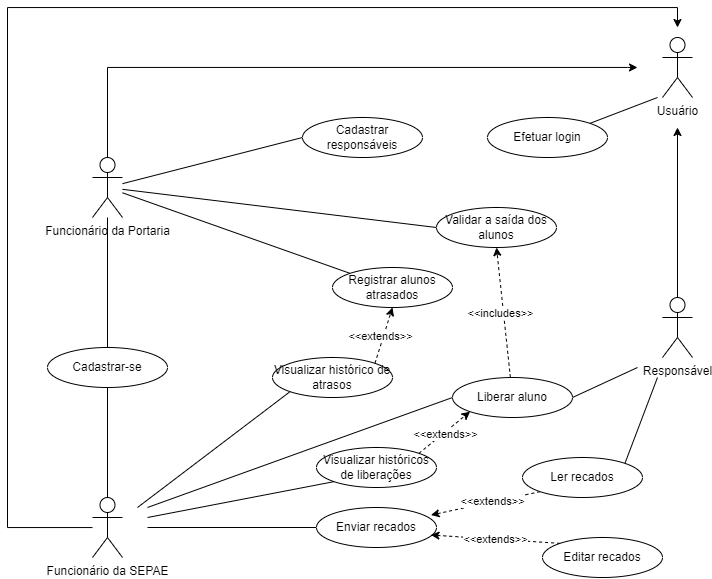

The diagram above was exported from draw.io. Its source (the exported page's mxGraphModel, read from the mxfile embedded in the PNG):
<mxGraphModel dx="926" dy="493" grid="1" gridSize="10" guides="1" tooltips="1" connect="1" arrows="1" fold="1" page="1" pageScale="1" pageWidth="827" pageHeight="1169" math="0" shadow="0">
  <root>
    <mxCell id="0" />
    <mxCell id="1" parent="0" />
    <mxCell id="6dXJFT1iWduBgPVKVkaz-34" style="rounded=0;orthogonalLoop=1;jettySize=auto;html=1;entryX=0;entryY=0.5;entryDx=0;entryDy=0;endArrow=none;endFill=0;" parent="1" source="643UGUOA38rx9hW0L3uT-1" target="6dXJFT1iWduBgPVKVkaz-32" edge="1">
      <mxGeometry relative="1" as="geometry" />
    </mxCell>
    <mxCell id="6dXJFT1iWduBgPVKVkaz-45" style="rounded=0;orthogonalLoop=1;jettySize=auto;html=1;entryX=0;entryY=0.5;entryDx=0;entryDy=0;endArrow=none;endFill=0;" parent="1" source="643UGUOA38rx9hW0L3uT-1" target="6dXJFT1iWduBgPVKVkaz-9" edge="1">
      <mxGeometry relative="1" as="geometry" />
    </mxCell>
    <mxCell id="6dXJFT1iWduBgPVKVkaz-46" style="rounded=0;orthogonalLoop=1;jettySize=auto;html=1;entryX=0;entryY=0;entryDx=0;entryDy=0;endArrow=none;endFill=0;" parent="1" source="643UGUOA38rx9hW0L3uT-1" target="6dXJFT1iWduBgPVKVkaz-7" edge="1">
      <mxGeometry relative="1" as="geometry" />
    </mxCell>
    <mxCell id="3FxoIVS5mjnYNe_76MEW-7" style="edgeStyle=orthogonalEdgeStyle;rounded=0;orthogonalLoop=1;jettySize=auto;html=1;" edge="1" parent="1" source="643UGUOA38rx9hW0L3uT-1">
      <mxGeometry relative="1" as="geometry">
        <mxPoint x="670" y="310" as="targetPoint" />
        <Array as="points">
          <mxPoint x="140" y="310" />
          <mxPoint x="660" y="310" />
        </Array>
      </mxGeometry>
    </mxCell>
    <mxCell id="643UGUOA38rx9hW0L3uT-1" value="Funcionário da Portaria&lt;div&gt;&lt;br&gt;&lt;/div&gt;" style="shape=umlActor;verticalLabelPosition=bottom;verticalAlign=top;html=1;outlineConnect=0;" parent="1" vertex="1">
      <mxGeometry x="125" y="400" width="30" height="60" as="geometry" />
    </mxCell>
    <mxCell id="6dXJFT1iWduBgPVKVkaz-16" style="rounded=0;orthogonalLoop=1;jettySize=auto;html=1;endArrow=none;endFill=0;" parent="1" target="6dXJFT1iWduBgPVKVkaz-12" edge="1">
      <mxGeometry relative="1" as="geometry">
        <mxPoint x="180" y="770" as="sourcePoint" />
      </mxGeometry>
    </mxCell>
    <mxCell id="6dXJFT1iWduBgPVKVkaz-22" style="rounded=0;orthogonalLoop=1;jettySize=auto;html=1;entryX=0;entryY=1;entryDx=0;entryDy=0;endArrow=none;endFill=0;" parent="1" target="6dXJFT1iWduBgPVKVkaz-18" edge="1">
      <mxGeometry relative="1" as="geometry">
        <mxPoint x="170" y="750" as="sourcePoint" />
      </mxGeometry>
    </mxCell>
    <mxCell id="6dXJFT1iWduBgPVKVkaz-38" style="rounded=0;orthogonalLoop=1;jettySize=auto;html=1;entryX=0.5;entryY=1;entryDx=0;entryDy=0;endArrow=none;endFill=0;" parent="1" source="643UGUOA38rx9hW0L3uT-2" target="6dXJFT1iWduBgPVKVkaz-1" edge="1">
      <mxGeometry relative="1" as="geometry" />
    </mxCell>
    <mxCell id="6dXJFT1iWduBgPVKVkaz-41" style="rounded=0;orthogonalLoop=1;jettySize=auto;html=1;entryX=0;entryY=0.5;entryDx=0;entryDy=0;endArrow=none;endFill=0;" parent="1" target="6dXJFT1iWduBgPVKVkaz-40" edge="1">
      <mxGeometry relative="1" as="geometry">
        <mxPoint x="180" y="750" as="sourcePoint" />
      </mxGeometry>
    </mxCell>
    <mxCell id="3FxoIVS5mjnYNe_76MEW-8" style="edgeStyle=orthogonalEdgeStyle;rounded=0;orthogonalLoop=1;jettySize=auto;html=1;" edge="1" parent="1" source="643UGUOA38rx9hW0L3uT-2">
      <mxGeometry relative="1" as="geometry">
        <mxPoint x="710" y="270" as="targetPoint" />
        <Array as="points">
          <mxPoint x="40" y="770" />
          <mxPoint x="40" y="250" />
          <mxPoint x="710" y="250" />
        </Array>
      </mxGeometry>
    </mxCell>
    <mxCell id="643UGUOA38rx9hW0L3uT-2" value="Funcionário da SEPAE" style="shape=umlActor;verticalLabelPosition=bottom;verticalAlign=top;html=1;outlineConnect=0;" parent="1" vertex="1">
      <mxGeometry x="125" y="740" width="30" height="60" as="geometry" />
    </mxCell>
    <mxCell id="6dXJFT1iWduBgPVKVkaz-15" style="rounded=0;orthogonalLoop=1;jettySize=auto;html=1;entryX=1;entryY=0;entryDx=0;entryDy=0;endArrow=none;endFill=0;" parent="1" target="6dXJFT1iWduBgPVKVkaz-13" edge="1">
      <mxGeometry relative="1" as="geometry">
        <mxPoint x="690" y="620" as="sourcePoint" />
      </mxGeometry>
    </mxCell>
    <mxCell id="6dXJFT1iWduBgPVKVkaz-42" style="rounded=0;orthogonalLoop=1;jettySize=auto;html=1;entryX=1;entryY=0.5;entryDx=0;entryDy=0;endArrow=none;endFill=0;" parent="1" target="6dXJFT1iWduBgPVKVkaz-40" edge="1">
      <mxGeometry relative="1" as="geometry">
        <mxPoint x="670" y="610" as="sourcePoint" />
      </mxGeometry>
    </mxCell>
    <mxCell id="3FxoIVS5mjnYNe_76MEW-6" style="edgeStyle=orthogonalEdgeStyle;rounded=0;orthogonalLoop=1;jettySize=auto;html=1;" edge="1" parent="1" source="643UGUOA38rx9hW0L3uT-5">
      <mxGeometry relative="1" as="geometry">
        <mxPoint x="710" y="370" as="targetPoint" />
      </mxGeometry>
    </mxCell>
    <mxCell id="643UGUOA38rx9hW0L3uT-5" value="Responsável" style="shape=umlActor;verticalLabelPosition=bottom;verticalAlign=top;html=1;outlineConnect=0;" parent="1" vertex="1">
      <mxGeometry x="695" y="540" width="30" height="60" as="geometry" />
    </mxCell>
    <mxCell id="6dXJFT1iWduBgPVKVkaz-5" style="rounded=0;orthogonalLoop=1;jettySize=auto;html=1;exitX=0.5;exitY=0;exitDx=0;exitDy=0;endArrow=none;endFill=0;" parent="1" source="6dXJFT1iWduBgPVKVkaz-1" target="643UGUOA38rx9hW0L3uT-1" edge="1">
      <mxGeometry relative="1" as="geometry" />
    </mxCell>
    <mxCell id="6dXJFT1iWduBgPVKVkaz-1" value="Cadastrar-se" style="ellipse;whiteSpace=wrap;html=1;" parent="1" vertex="1">
      <mxGeometry x="80" y="590" width="120" height="40" as="geometry" />
    </mxCell>
    <mxCell id="6dXJFT1iWduBgPVKVkaz-7" value="Registrar alunos atrasados" style="ellipse;whiteSpace=wrap;html=1;" parent="1" vertex="1">
      <mxGeometry x="365" y="510" width="120" height="40" as="geometry" />
    </mxCell>
    <mxCell id="6dXJFT1iWduBgPVKVkaz-9" value="Validar a saída dos alunos" style="ellipse;whiteSpace=wrap;html=1;" parent="1" vertex="1">
      <mxGeometry x="469" y="450" width="120" height="40" as="geometry" />
    </mxCell>
    <mxCell id="6dXJFT1iWduBgPVKVkaz-12" value="Enviar recados" style="ellipse;whiteSpace=wrap;html=1;" parent="1" vertex="1">
      <mxGeometry x="349" y="750" width="120" height="40" as="geometry" />
    </mxCell>
    <mxCell id="3FxoIVS5mjnYNe_76MEW-19" style="rounded=0;orthogonalLoop=1;jettySize=auto;html=1;exitX=0;exitY=1;exitDx=0;exitDy=0;entryX=0.954;entryY=0.188;entryDx=0;entryDy=0;dashed=1;entryPerimeter=0;" edge="1" parent="1" source="6dXJFT1iWduBgPVKVkaz-13" target="6dXJFT1iWduBgPVKVkaz-12">
      <mxGeometry relative="1" as="geometry" />
    </mxCell>
    <mxCell id="3FxoIVS5mjnYNe_76MEW-20" value="&amp;lt;&amp;lt;extends&amp;gt;&amp;gt;" style="edgeLabel;html=1;align=center;verticalAlign=middle;resizable=0;points=[];" vertex="1" connectable="0" parent="3FxoIVS5mjnYNe_76MEW-19">
      <mxGeometry x="-0.1058" y="-1" relative="1" as="geometry">
        <mxPoint as="offset" />
      </mxGeometry>
    </mxCell>
    <mxCell id="6dXJFT1iWduBgPVKVkaz-13" value="Ler recados" style="ellipse;whiteSpace=wrap;html=1;" parent="1" vertex="1">
      <mxGeometry x="555" y="700" width="120" height="40" as="geometry" />
    </mxCell>
    <mxCell id="3FxoIVS5mjnYNe_76MEW-15" style="rounded=0;orthogonalLoop=1;jettySize=auto;html=1;exitX=1;exitY=0;exitDx=0;exitDy=0;entryX=0.5;entryY=1;entryDx=0;entryDy=0;dashed=1;" edge="1" parent="1" source="6dXJFT1iWduBgPVKVkaz-18" target="6dXJFT1iWduBgPVKVkaz-7">
      <mxGeometry relative="1" as="geometry" />
    </mxCell>
    <mxCell id="3FxoIVS5mjnYNe_76MEW-16" value="&amp;lt;&amp;lt;extends&amp;gt;&amp;gt;" style="edgeLabel;html=1;align=center;verticalAlign=middle;resizable=0;points=[];" vertex="1" connectable="0" parent="3FxoIVS5mjnYNe_76MEW-15">
      <mxGeometry x="-0.0547" y="3" relative="1" as="geometry">
        <mxPoint as="offset" />
      </mxGeometry>
    </mxCell>
    <mxCell id="6dXJFT1iWduBgPVKVkaz-18" value="Visualizar histórico de atrasos" style="ellipse;whiteSpace=wrap;html=1;" parent="1" vertex="1">
      <mxGeometry x="305" y="600" width="120" height="40" as="geometry" />
    </mxCell>
    <mxCell id="3FxoIVS5mjnYNe_76MEW-13" style="rounded=0;orthogonalLoop=1;jettySize=auto;html=1;exitX=1;exitY=0;exitDx=0;exitDy=0;entryX=0;entryY=1;entryDx=0;entryDy=0;dashed=1;" edge="1" parent="1" source="6dXJFT1iWduBgPVKVkaz-19" target="6dXJFT1iWduBgPVKVkaz-40">
      <mxGeometry relative="1" as="geometry" />
    </mxCell>
    <mxCell id="3FxoIVS5mjnYNe_76MEW-14" value="&amp;lt;&amp;lt;extends&amp;gt;&amp;gt;" style="edgeLabel;html=1;align=center;verticalAlign=middle;resizable=0;points=[];" vertex="1" connectable="0" parent="3FxoIVS5mjnYNe_76MEW-13">
      <mxGeometry x="-0.0245" y="-1" relative="1" as="geometry">
        <mxPoint as="offset" />
      </mxGeometry>
    </mxCell>
    <mxCell id="6dXJFT1iWduBgPVKVkaz-19" value="&lt;div&gt;&lt;br&gt;&lt;/div&gt;Visualizar históricos de liberações&lt;div&gt;&lt;br&gt;&lt;/div&gt;" style="ellipse;whiteSpace=wrap;html=1;" parent="1" vertex="1">
      <mxGeometry x="349" y="690" width="120" height="40" as="geometry" />
    </mxCell>
    <mxCell id="3FxoIVS5mjnYNe_76MEW-21" value="&amp;lt;&amp;lt;extends&amp;gt;&amp;gt;" style="rounded=0;orthogonalLoop=1;jettySize=auto;html=1;exitX=0;exitY=0;exitDx=0;exitDy=0;entryX=0.954;entryY=0.688;entryDx=0;entryDy=0;dashed=1;entryPerimeter=0;" edge="1" parent="1" source="6dXJFT1iWduBgPVKVkaz-20" target="6dXJFT1iWduBgPVKVkaz-12">
      <mxGeometry relative="1" as="geometry" />
    </mxCell>
    <mxCell id="6dXJFT1iWduBgPVKVkaz-20" value="Editar recados" style="ellipse;whiteSpace=wrap;html=1;" parent="1" vertex="1">
      <mxGeometry x="575" y="780" width="120" height="40" as="geometry" />
    </mxCell>
    <mxCell id="6dXJFT1iWduBgPVKVkaz-23" style="rounded=0;orthogonalLoop=1;jettySize=auto;html=1;entryX=0;entryY=1;entryDx=0;entryDy=0;endArrow=none;endFill=0;" parent="1" target="6dXJFT1iWduBgPVKVkaz-19" edge="1">
      <mxGeometry relative="1" as="geometry">
        <mxPoint x="180" y="760" as="sourcePoint" />
      </mxGeometry>
    </mxCell>
    <mxCell id="6dXJFT1iWduBgPVKVkaz-32" value="Cadastrar responsáveis" style="ellipse;whiteSpace=wrap;html=1;" parent="1" vertex="1">
      <mxGeometry x="335" y="360" width="120" height="40" as="geometry" />
    </mxCell>
    <mxCell id="6dXJFT1iWduBgPVKVkaz-40" value="Liberar aluno" style="ellipse;whiteSpace=wrap;html=1;" parent="1" vertex="1">
      <mxGeometry x="485" y="620" width="120" height="40" as="geometry" />
    </mxCell>
    <mxCell id="6dXJFT1iWduBgPVKVkaz-43" style="rounded=0;orthogonalLoop=1;jettySize=auto;html=1;dashed=1;entryX=0.5;entryY=1;entryDx=0;entryDy=0;" parent="1" source="6dXJFT1iWduBgPVKVkaz-40" target="6dXJFT1iWduBgPVKVkaz-9" edge="1">
      <mxGeometry relative="1" as="geometry">
        <mxPoint x="545" y="490" as="targetPoint" />
      </mxGeometry>
    </mxCell>
    <mxCell id="3FxoIVS5mjnYNe_76MEW-18" value="&amp;lt;&amp;lt;includes&amp;gt;&amp;gt;" style="edgeLabel;html=1;align=center;verticalAlign=middle;resizable=0;points=[];" vertex="1" connectable="0" parent="6dXJFT1iWduBgPVKVkaz-43">
      <mxGeometry x="-0.0014" y="3" relative="1" as="geometry">
        <mxPoint as="offset" />
      </mxGeometry>
    </mxCell>
    <mxCell id="3FxoIVS5mjnYNe_76MEW-1" value="Usuário" style="shape=umlActor;verticalLabelPosition=bottom;verticalAlign=top;html=1;outlineConnect=0;" vertex="1" parent="1">
      <mxGeometry x="695" y="280" width="30" height="60" as="geometry" />
    </mxCell>
    <mxCell id="3FxoIVS5mjnYNe_76MEW-10" value="Efetuar login" style="ellipse;whiteSpace=wrap;html=1;" vertex="1" parent="1">
      <mxGeometry x="520" y="360" width="120" height="40" as="geometry" />
    </mxCell>
    <mxCell id="3FxoIVS5mjnYNe_76MEW-12" style="rounded=0;orthogonalLoop=1;jettySize=auto;html=1;entryX=0;entryY=0.5;entryDx=0;entryDy=0;endArrow=none;endFill=0;exitX=1;exitY=0;exitDx=0;exitDy=0;" edge="1" parent="1" source="3FxoIVS5mjnYNe_76MEW-10">
      <mxGeometry relative="1" as="geometry">
        <mxPoint x="630" y="360" as="sourcePoint" />
        <mxPoint x="690" y="340" as="targetPoint" />
      </mxGeometry>
    </mxCell>
  </root>
</mxGraphModel>